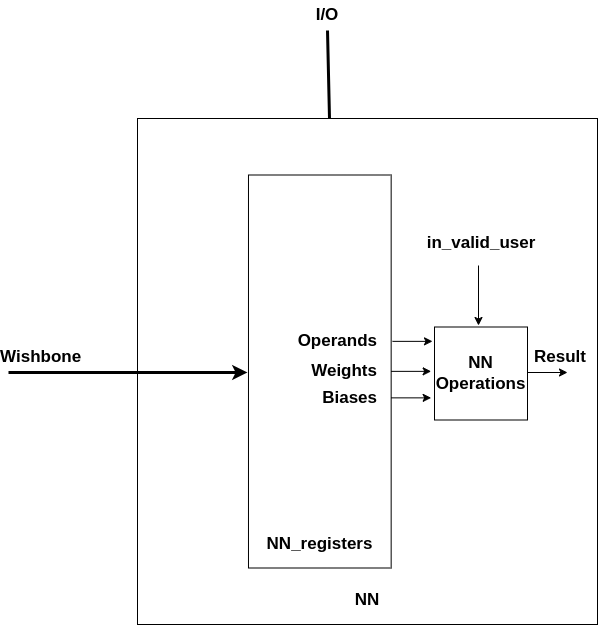

The diagram above was exported from draw.io. Its source (the exported page's mxGraphModel, read from the mxfile embedded in the PNG):
<mxGraphModel dx="2948" dy="2397" grid="1" gridSize="10" guides="1" tooltips="1" connect="1" arrows="1" fold="1" page="1" pageScale="1" pageWidth="850" pageHeight="1100" math="0" shadow="0">
  <root>
    <mxCell id="0" />
    <mxCell id="1" parent="0" />
    <mxCell id="2" value="&lt;pre id=&quot;codecell3&quot; style=&quot;color: light-dark(rgb(0, 0, 0), rgb(237, 237, 237)); font-family: var(--font-stack--monospace); margin-top: 0px; margin-bottom: 0px; padding: 0.625rem 0.875rem; overflow: auto; box-sizing: border-box; line-height: 1.5; scrollbar-color: var(--color-foreground-border) transparent; scrollbar-width: thin;&quot;&gt;&lt;b&gt;&lt;font&gt;NN&lt;/font&gt;&lt;/b&gt;&lt;/pre&gt;" style="rounded=0;whiteSpace=wrap;html=1;verticalAlign=bottom;allowArrows=0;connectable=0;fontSize=17;" vertex="1" parent="1">
      <mxGeometry x="1799" y="-195" width="460" height="506" as="geometry" />
    </mxCell>
    <mxCell id="3" value="&lt;pre id=&quot;codecell3&quot; style=&quot;color: light-dark(rgb(0, 0, 0), rgb(237, 237, 237)); font-family: var(--font-stack--monospace); margin-top: 0px; margin-bottom: 0px; padding: 0.625rem 0.875rem; overflow: auto; box-sizing: border-box; line-height: 1.5; scrollbar-color: var(--color-foreground-border) transparent; scrollbar-width: thin;&quot;&gt;&lt;b&gt;&lt;font&gt;NN_registers&lt;/font&gt;&lt;/b&gt;&lt;/pre&gt;" style="rounded=0;whiteSpace=wrap;html=1;verticalAlign=bottom;connectable=0;allowArrows=0;fontSize=17;" vertex="1" parent="1">
      <mxGeometry x="1909.98" y="-138.5" width="142.68" height="393" as="geometry" />
    </mxCell>
    <mxCell id="4" value="&lt;b&gt;Weights&lt;/b&gt;" style="text;html=1;align=right;verticalAlign=middle;rounded=0;overflow=width;noLabel=0;expand=1;autosize=1;resizeWidth=1;whiteSpace=wrap;resizable=0;resizeHeight=0;autosizeGrid=1;fontSize=17;" vertex="1" parent="1">
      <mxGeometry x="1949" y="43" width="90" height="30" as="geometry" />
    </mxCell>
    <mxCell id="5" value="&lt;b&gt;&lt;font&gt;Biases&lt;/font&gt;&lt;/b&gt;" style="text;html=1;align=right;verticalAlign=middle;rounded=0;overflow=width;noLabel=0;expand=1;autosize=1;resizeWidth=1;whiteSpace=wrap;resizable=0;resizeHeight=0;autosizeGrid=1;fontSize=17;" vertex="1" parent="1">
      <mxGeometry x="1959" y="69.5" width="80" height="30" as="geometry" />
    </mxCell>
    <mxCell id="6" value="&lt;b&gt;Operands&lt;/b&gt;" style="text;html=1;align=right;verticalAlign=middle;rounded=0;overflow=width;noLabel=0;expand=1;autosize=1;resizeWidth=1;whiteSpace=wrap;resizable=0;resizeHeight=0;autosizeGrid=1;fontSize=17;" vertex="1" parent="1">
      <mxGeometry x="1939" y="13" width="100" height="30" as="geometry" />
    </mxCell>
    <mxCell id="7" value="" style="endArrow=classic;html=1;rounded=0;fontSize=17;" edge="1" parent="1">
      <mxGeometry width="50" height="50" relative="1" as="geometry">
        <mxPoint x="2054" y="27.860000000000014" as="sourcePoint" />
        <mxPoint x="2094" y="27.860000000000014" as="targetPoint" />
      </mxGeometry>
    </mxCell>
    <mxCell id="8" value="" style="endArrow=classic;html=1;rounded=0;fontSize=17;" edge="1" parent="1">
      <mxGeometry width="50" height="50" relative="1" as="geometry">
        <mxPoint x="2052.66" y="57.860000000000014" as="sourcePoint" />
        <mxPoint x="2092.66" y="57.860000000000014" as="targetPoint" />
      </mxGeometry>
    </mxCell>
    <mxCell id="9" value="" style="endArrow=classic;html=1;rounded=0;fontSize=17;" edge="1" parent="1">
      <mxGeometry width="50" height="50" relative="1" as="geometry">
        <mxPoint x="2052.66" y="84.36000000000001" as="sourcePoint" />
        <mxPoint x="2092.66" y="84.36000000000001" as="targetPoint" />
      </mxGeometry>
    </mxCell>
    <mxCell id="10" value="&lt;b&gt;&lt;font&gt;NN Operations&lt;/font&gt;&lt;/b&gt;" style="whiteSpace=wrap;html=1;aspect=fixed;fontSize=17;" vertex="1" parent="1">
      <mxGeometry x="2096" y="13.5" width="93" height="93" as="geometry" />
    </mxCell>
    <mxCell id="11" value="&lt;b&gt;Result&lt;/b&gt;" style="text;html=1;align=center;verticalAlign=middle;whiteSpace=wrap;rounded=0;fontSize=17;" vertex="1" parent="1">
      <mxGeometry x="2192" y="29" width="60" height="30" as="geometry" />
    </mxCell>
    <mxCell id="12" value="" style="endArrow=classic;html=1;rounded=0;exitX=0;exitY=1;exitDx=0;exitDy=0;strokeWidth=3;fontSize=17;" edge="1" source="17" parent="1">
      <mxGeometry width="50" height="50" relative="1" as="geometry">
        <mxPoint x="1749" y="59" as="sourcePoint" />
        <mxPoint x="1909" y="59" as="targetPoint" />
      </mxGeometry>
    </mxCell>
    <mxCell id="13" value="I/O" style="text;html=1;align=center;verticalAlign=middle;whiteSpace=wrap;rounded=0;fontStyle=1;fontSize=17;" vertex="1" parent="1">
      <mxGeometry x="1954.0000000000002" y="-313" width="70" height="30" as="geometry" />
    </mxCell>
    <mxCell id="14" value="" style="endArrow=classic;html=1;rounded=0;fontSize=17;" edge="1" parent="1">
      <mxGeometry width="50" height="50" relative="1" as="geometry">
        <mxPoint x="2189" y="59" as="sourcePoint" />
        <mxPoint x="2229" y="59" as="targetPoint" />
      </mxGeometry>
    </mxCell>
    <mxCell id="15" value="&lt;b&gt;in_valid_user&lt;/b&gt;" style="text;html=1;align=center;verticalAlign=middle;whiteSpace=wrap;rounded=0;fontSize=17;" vertex="1" parent="1">
      <mxGeometry x="2112.5" y="-85" width="60" height="30" as="geometry" />
    </mxCell>
    <mxCell id="16" value="" style="endArrow=classic;html=1;rounded=0;" edge="1" parent="1">
      <mxGeometry width="50" height="50" relative="1" as="geometry">
        <mxPoint x="2140" y="-48" as="sourcePoint" />
        <mxPoint x="2140" y="12" as="targetPoint" />
      </mxGeometry>
    </mxCell>
    <mxCell id="17" value="Wishbone&amp;nbsp;" style="text;html=1;align=center;verticalAlign=middle;whiteSpace=wrap;rounded=0;fontStyle=1;fontSize=17;" vertex="1" parent="1">
      <mxGeometry x="1670" y="29" width="70" height="30" as="geometry" />
    </mxCell>
    <mxCell id="18" value="" style="endArrow=none;html=1;rounded=0;entryX=0.5;entryY=1;entryDx=0;entryDy=0;strokeWidth=3;fontSize=17;" edge="1" target="13" parent="1">
      <mxGeometry width="50" height="50" relative="1" as="geometry">
        <mxPoint x="1991" y="-195" as="sourcePoint" />
        <mxPoint x="1740" y="-215" as="targetPoint" />
      </mxGeometry>
    </mxCell>
  </root>
</mxGraphModel>